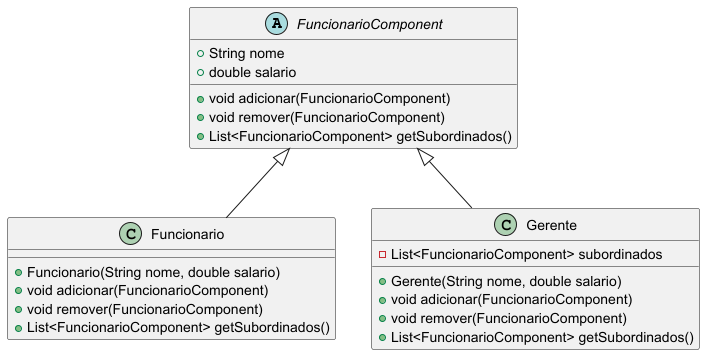

The diagram above was rendered by PlantUML. Its source (embedded in the PNG):
@startuml Empresa {
    abstract class FuncionarioComponent {
        +String nome
        +double salario
        +void adicionar(FuncionarioComponent)
        +void remover(FuncionarioComponent)
        +List<FuncionarioComponent> getSubordinados()
    }

    class Funcionario extends FuncionarioComponent {
        +Funcionario(String nome, double salario)
        +void adicionar(FuncionarioComponent)
        +void remover(FuncionarioComponent)
        +List<FuncionarioComponent> getSubordinados()
    }

    class Gerente extends FuncionarioComponent {
        +Gerente(String nome, double salario)
        +void adicionar(FuncionarioComponent)
        +void remover(FuncionarioComponent)
        +List<FuncionarioComponent> getSubordinados()
        -List<FuncionarioComponent> subordinados
    }

}
@enduml